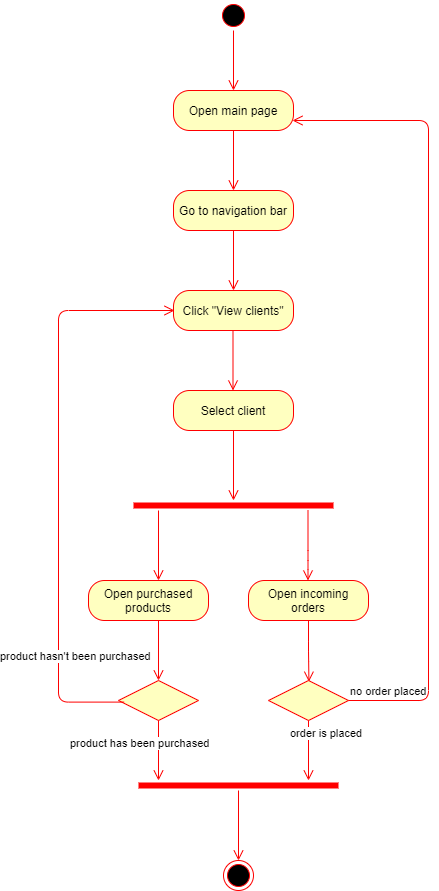

The diagram above was exported from draw.io. Its source (the exported page's mxGraphModel, read from the mxfile embedded in the PNG):
<mxGraphModel dx="1888" dy="1599" grid="1" gridSize="10" guides="1" tooltips="1" connect="0" arrows="1" fold="1" page="1" pageScale="1" pageWidth="850" pageHeight="1100" math="0" shadow="0">
  <root>
    <mxCell id="0" />
    <mxCell id="1" parent="0" />
    <mxCell id="7-S4xf7rbQ3pc5CUsN82-1" value="" style="ellipse;html=1;shape=startState;fillColor=#000000;strokeColor=#ff0000;" vertex="1" parent="1">
      <mxGeometry x="-480" y="-50" width="30" height="30" as="geometry" />
    </mxCell>
    <mxCell id="7-S4xf7rbQ3pc5CUsN82-2" value="" style="edgeStyle=orthogonalEdgeStyle;html=1;verticalAlign=bottom;endArrow=open;endSize=8;strokeColor=#ff0000;" edge="1" source="7-S4xf7rbQ3pc5CUsN82-1" parent="1">
      <mxGeometry relative="1" as="geometry">
        <mxPoint x="-465" y="40" as="targetPoint" />
      </mxGeometry>
    </mxCell>
    <mxCell id="7-S4xf7rbQ3pc5CUsN82-3" value="Open main page" style="rounded=1;whiteSpace=wrap;html=1;arcSize=40;fontColor=#000000;fillColor=#ffffc0;strokeColor=#ff0000;" vertex="1" parent="1">
      <mxGeometry x="-525" y="40" width="120" height="40" as="geometry" />
    </mxCell>
    <mxCell id="7-S4xf7rbQ3pc5CUsN82-4" value="" style="edgeStyle=orthogonalEdgeStyle;html=1;verticalAlign=bottom;endArrow=open;endSize=8;strokeColor=#ff0000;" edge="1" source="7-S4xf7rbQ3pc5CUsN82-3" parent="1">
      <mxGeometry relative="1" as="geometry">
        <mxPoint x="-465" y="140" as="targetPoint" />
      </mxGeometry>
    </mxCell>
    <mxCell id="7-S4xf7rbQ3pc5CUsN82-5" value="Go to navigation bar" style="rounded=1;whiteSpace=wrap;html=1;arcSize=40;fontColor=#000000;fillColor=#ffffc0;strokeColor=#ff0000;" vertex="1" parent="1">
      <mxGeometry x="-525" y="140" width="120" height="40" as="geometry" />
    </mxCell>
    <mxCell id="7-S4xf7rbQ3pc5CUsN82-6" value="" style="edgeStyle=orthogonalEdgeStyle;html=1;verticalAlign=bottom;endArrow=open;endSize=8;strokeColor=#ff0000;" edge="1" source="7-S4xf7rbQ3pc5CUsN82-5" parent="1">
      <mxGeometry relative="1" as="geometry">
        <mxPoint x="-465" y="240" as="targetPoint" />
      </mxGeometry>
    </mxCell>
    <mxCell id="7-S4xf7rbQ3pc5CUsN82-7" value="Click &quot;View clients&quot;" style="rounded=1;whiteSpace=wrap;html=1;arcSize=40;fontColor=#000000;fillColor=#ffffc0;strokeColor=#ff0000;" vertex="1" parent="1">
      <mxGeometry x="-525" y="240" width="120" height="40" as="geometry" />
    </mxCell>
    <mxCell id="7-S4xf7rbQ3pc5CUsN82-8" value="" style="edgeStyle=orthogonalEdgeStyle;html=1;verticalAlign=bottom;endArrow=open;endSize=8;strokeColor=#ff0000;" edge="1" parent="1">
      <mxGeometry relative="1" as="geometry">
        <mxPoint x="-465.5" y="340" as="targetPoint" />
        <mxPoint x="-465.5" y="280" as="sourcePoint" />
      </mxGeometry>
    </mxCell>
    <mxCell id="7-S4xf7rbQ3pc5CUsN82-9" value="Open purchased products" style="rounded=1;whiteSpace=wrap;html=1;arcSize=40;fontColor=#000000;fillColor=#ffffc0;strokeColor=#ff0000;" vertex="1" parent="1">
      <mxGeometry x="-610" y="530" width="120" height="40" as="geometry" />
    </mxCell>
    <mxCell id="7-S4xf7rbQ3pc5CUsN82-11" value="Open incoming orders" style="rounded=1;whiteSpace=wrap;html=1;arcSize=40;fontColor=#000000;fillColor=#ffffc0;strokeColor=#ff0000;" vertex="1" parent="1">
      <mxGeometry x="-450" y="530" width="120" height="40" as="geometry" />
    </mxCell>
    <mxCell id="7-S4xf7rbQ3pc5CUsN82-12" value="" style="edgeStyle=orthogonalEdgeStyle;html=1;verticalAlign=bottom;endArrow=open;endSize=8;strokeColor=#ff0000;entryX=0.505;entryY=0.03;entryDx=0;entryDy=0;entryPerimeter=0;" edge="1" source="7-S4xf7rbQ3pc5CUsN82-11" parent="1" target="7-S4xf7rbQ3pc5CUsN82-27">
      <mxGeometry relative="1" as="geometry">
        <mxPoint x="-390" y="610" as="targetPoint" />
      </mxGeometry>
    </mxCell>
    <mxCell id="7-S4xf7rbQ3pc5CUsN82-13" value="" style="ellipse;html=1;shape=endState;fillColor=#000000;strokeColor=#ff0000;" vertex="1" parent="1">
      <mxGeometry x="-475" y="810" width="30" height="30" as="geometry" />
    </mxCell>
    <mxCell id="7-S4xf7rbQ3pc5CUsN82-14" value="" style="shape=line;html=1;strokeWidth=6;strokeColor=#ff0000;" vertex="1" parent="1">
      <mxGeometry x="-565" y="450" width="200" height="10" as="geometry" />
    </mxCell>
    <mxCell id="7-S4xf7rbQ3pc5CUsN82-17" value="" style="edgeStyle=orthogonalEdgeStyle;html=1;verticalAlign=bottom;endArrow=open;endSize=8;strokeColor=#ff0000;" edge="1" parent="1">
      <mxGeometry relative="1" as="geometry">
        <mxPoint x="-390.5" y="530" as="targetPoint" />
        <mxPoint x="-390.5" y="460" as="sourcePoint" />
        <Array as="points">
          <mxPoint x="-390" y="510" />
          <mxPoint x="-390" y="510" />
        </Array>
      </mxGeometry>
    </mxCell>
    <mxCell id="7-S4xf7rbQ3pc5CUsN82-19" value="" style="edgeStyle=orthogonalEdgeStyle;html=1;verticalAlign=bottom;endArrow=open;endSize=8;strokeColor=#ff0000;" edge="1" parent="1">
      <mxGeometry relative="1" as="geometry">
        <mxPoint x="-540" y="530" as="targetPoint" />
        <mxPoint x="-540" y="460" as="sourcePoint" />
      </mxGeometry>
    </mxCell>
    <mxCell id="7-S4xf7rbQ3pc5CUsN82-21" value="" style="edgeStyle=orthogonalEdgeStyle;html=1;verticalAlign=bottom;endArrow=open;endSize=8;strokeColor=#ff0000;" edge="1" parent="1">
      <mxGeometry relative="1" as="geometry">
        <mxPoint x="-540" y="630" as="targetPoint" />
        <mxPoint x="-540" y="570" as="sourcePoint" />
      </mxGeometry>
    </mxCell>
    <mxCell id="7-S4xf7rbQ3pc5CUsN82-22" value="" style="rhombus;whiteSpace=wrap;html=1;fillColor=#ffffc0;strokeColor=#ff0000;" vertex="1" parent="1">
      <mxGeometry x="-580" y="630" width="80" height="40" as="geometry" />
    </mxCell>
    <mxCell id="7-S4xf7rbQ3pc5CUsN82-23" value="product hasn't been purchased" style="edgeStyle=orthogonalEdgeStyle;html=1;align=left;verticalAlign=bottom;endArrow=open;endSize=8;strokeColor=#ff0000;exitX=0.07;exitY=0.54;exitDx=0;exitDy=0;exitPerimeter=0;" edge="1" source="7-S4xf7rbQ3pc5CUsN82-22" parent="1">
      <mxGeometry x="-0.7161" y="-64" relative="1" as="geometry">
        <mxPoint x="-524" y="260" as="targetPoint" />
        <Array as="points">
          <mxPoint x="-640" y="652" />
          <mxPoint x="-640" y="260" />
          <mxPoint x="-524" y="260" />
        </Array>
        <mxPoint x="-124" y="-21" as="offset" />
      </mxGeometry>
    </mxCell>
    <mxCell id="7-S4xf7rbQ3pc5CUsN82-24" value="product has been purchased" style="edgeStyle=orthogonalEdgeStyle;html=1;align=left;verticalAlign=top;endArrow=open;endSize=8;strokeColor=#ff0000;" edge="1" source="7-S4xf7rbQ3pc5CUsN82-22" parent="1">
      <mxGeometry x="-0.6667" y="-90" relative="1" as="geometry">
        <mxPoint x="-540" y="730" as="targetPoint" />
        <mxPoint as="offset" />
      </mxGeometry>
    </mxCell>
    <mxCell id="7-S4xf7rbQ3pc5CUsN82-25" value="Select client" style="rounded=1;whiteSpace=wrap;html=1;arcSize=40;fontColor=#000000;fillColor=#ffffc0;strokeColor=#ff0000;" vertex="1" parent="1">
      <mxGeometry x="-525" y="340" width="120" height="40" as="geometry" />
    </mxCell>
    <mxCell id="7-S4xf7rbQ3pc5CUsN82-26" value="" style="edgeStyle=orthogonalEdgeStyle;html=1;verticalAlign=bottom;endArrow=open;endSize=8;strokeColor=#ff0000;" edge="1" source="7-S4xf7rbQ3pc5CUsN82-25" parent="1">
      <mxGeometry relative="1" as="geometry">
        <mxPoint x="-465" y="450" as="targetPoint" />
      </mxGeometry>
    </mxCell>
    <mxCell id="7-S4xf7rbQ3pc5CUsN82-27" value="" style="rhombus;whiteSpace=wrap;html=1;fillColor=#ffffc0;strokeColor=#ff0000;" vertex="1" parent="1">
      <mxGeometry x="-430" y="630" width="80" height="40" as="geometry" />
    </mxCell>
    <mxCell id="7-S4xf7rbQ3pc5CUsN82-28" value="no order placed" style="edgeStyle=orthogonalEdgeStyle;html=1;align=left;verticalAlign=bottom;endArrow=open;endSize=8;strokeColor=#ff0000;" edge="1" source="7-S4xf7rbQ3pc5CUsN82-27" parent="1">
      <mxGeometry x="-1" relative="1" as="geometry">
        <mxPoint x="-406" y="70" as="targetPoint" />
        <Array as="points">
          <mxPoint x="-270" y="650" />
          <mxPoint x="-270" y="70" />
          <mxPoint x="-406" y="70" />
        </Array>
      </mxGeometry>
    </mxCell>
    <mxCell id="7-S4xf7rbQ3pc5CUsN82-29" value="order is placed" style="edgeStyle=orthogonalEdgeStyle;html=1;align=left;verticalAlign=top;endArrow=open;endSize=8;strokeColor=#ff0000;" edge="1" source="7-S4xf7rbQ3pc5CUsN82-27" parent="1">
      <mxGeometry x="-1" y="-20" relative="1" as="geometry">
        <mxPoint x="-390" y="730" as="targetPoint" />
        <mxPoint as="offset" />
      </mxGeometry>
    </mxCell>
    <mxCell id="7-S4xf7rbQ3pc5CUsN82-30" value="" style="shape=line;html=1;strokeWidth=6;strokeColor=#ff0000;" vertex="1" parent="1">
      <mxGeometry x="-560" y="730" width="200" height="10" as="geometry" />
    </mxCell>
    <mxCell id="7-S4xf7rbQ3pc5CUsN82-31" value="" style="edgeStyle=orthogonalEdgeStyle;html=1;verticalAlign=bottom;endArrow=open;endSize=8;strokeColor=#ff0000;" edge="1" source="7-S4xf7rbQ3pc5CUsN82-30" parent="1">
      <mxGeometry relative="1" as="geometry">
        <mxPoint x="-460" y="810" as="targetPoint" />
      </mxGeometry>
    </mxCell>
  </root>
</mxGraphModel>